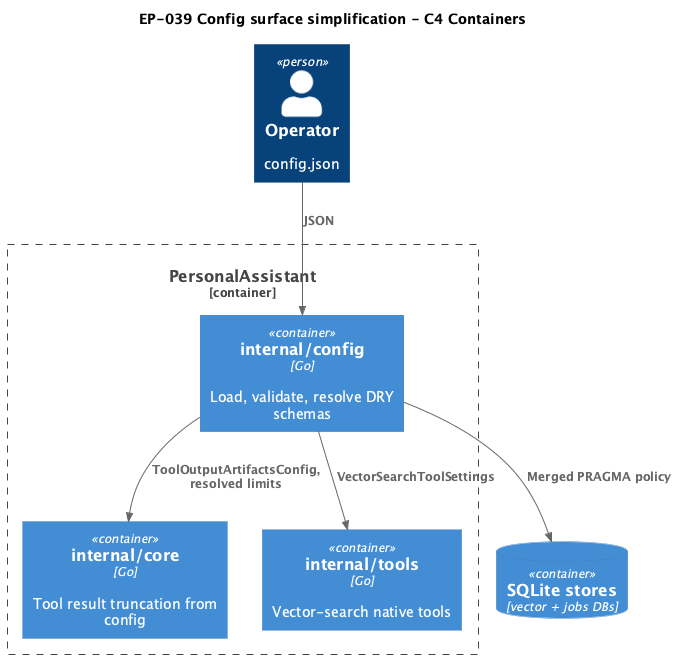

The diagram above was rendered by PlantUML. Its source (embedded in the PNG):
@startuml c4-container
!include https://raw.githubusercontent.com/plantuml-stdlib/C4-PlantUML/master/C4_Container.puml

title EP-039 Config surface simplification - C4 Containers

Person(operator, "Operator", "config.json")
Container_Boundary(pa, "PersonalAssistant") {
  Container(config, "internal/config", "Go", "Load, validate, resolve DRY schemas")
  Container(core, "internal/core", "Go", "Tool result truncation from config")
  Container(tools, "internal/tools", "Go", "Vector-search native tools")
}
ContainerDb(sqlite, "SQLite stores", "vector + jobs DBs")

Rel(operator, config, "JSON")
Rel(config, core, "ToolOutputArtifactsConfig, resolved limits")
Rel(config, tools, "VectorSearchToolSettings")
Rel(config, sqlite, "Merged PRAGMA policy")

@enduml